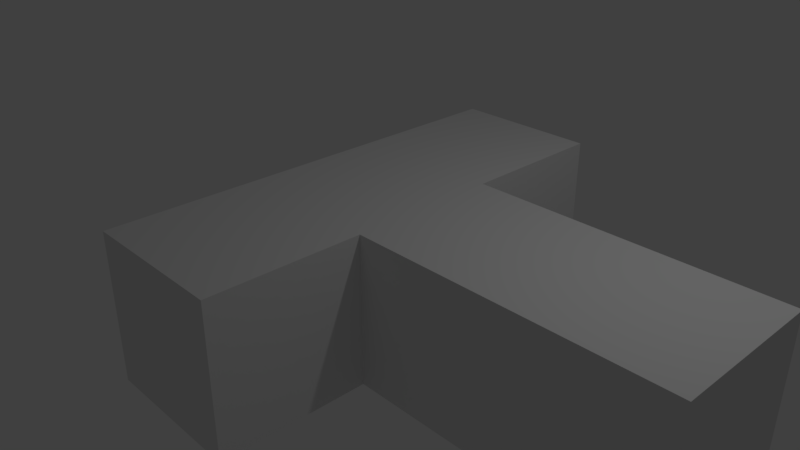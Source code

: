 # Source: 5T.blend  (saved by Blender 2.79.0; exported with 4.5.12 LTS)
import bpy
from mathutils import Matrix  # noqa: F401  (used for matrix-valued properties, if any)

bpy.ops.wm.read_factory_settings(use_empty=True)
scene = bpy.context.scene
scene.name = 'Scene'

# ---- collections
col_collection_1 = bpy.data.collections.new('Collection 1'); scene.collection.children.link(col_collection_1)

# ---- materials (node trees are filled in below, after node groups)
mat_material = bpy.data.materials.new('Material')
mat_material.alpha_threshold = 0.0
mat_material.use_transparent_shadow = False
mat_material.roughness = 0.5
mat_material.line_color = (0.0, 0.0, 0.0, 1.0)

# ---- material node trees

# ---- world
world_world = bpy.data.worlds.new('World'); scene.world = world_world
world_world.color = (0.05088, 0.05088, 0.05088)
world_world.use_sun_shadow = False
world_world.sun_shadow_jitter_overblur = 0.0
world_world.cycles.sampling_method = 'MANUAL'

# ---- cameras
cam_camera = bpy.data.cameras.new('Camera')
cam_camera.clip_end = 100.0
cam_camera.lens = 35.0
cam_camera.sensor_width = 32.0
cam_camera.sensor_height = 18.0
cam_camera.ortho_scale = 7.314
cam_camera.dof.focus_distance = 0.0
cam_camera.dof.aperture_fstop = 128.0

# ---- lights
light_lamp = bpy.data.lights.new('Lamp', 'POINT')
light_lamp.transmission_factor = 0.0
light_lamp.cutoff_distance = 30.0
light_lamp.energy = 100.0
light_lamp.shadow_buffer_clip_start = 1.001
light_lamp.shadow_soft_size = 0.1
light_lamp.shadow_maximum_resolution = 0.006
light_lamp.use_absolute_resolution = True

# ---- meshes
me_cube = bpy.data.meshes.new('Cube')
me_cube.from_pydata([(1.0, 1.0, -1.0), (1.0, -1.0, -1.0), (-1.0, -1.0, -1.0), (-1.0, 1.0, -1.0), (1.0, 1.0, 1.0), (1.0, -1.0, 1.0), (-1.0, -1.0, 1.0), (-1.0, 1.0, 1.0), (1.0, -3.0, -1.0), (-1.0, -3.0, -1.0), (1.0, -3.0, 1.0), (-1.0, -3.0, 1.0), (1.0, 3.0, -1.0), (-1.0, 3.0, -1.0), (1.0, 3.0, 1.0), (-1.0, 3.0, 1.0), (5.0, 1.0, -1.0), (5.0, -1.0, -1.0), (5.0, 1.0, 1.0), (5.0, -1.0, 1.0)], [], [(0, 1, 2, 3), (4, 7, 6, 5), (4, 5, 19, 18), (2, 1, 8, 9), (2, 6, 7, 3), (3, 7, 15, 13), (8, 10, 11, 9), (5, 6, 11, 10), (6, 2, 9, 11), (1, 5, 10, 8), (14, 12, 13, 15), (0, 3, 13, 12), (4, 0, 12, 14), (7, 4, 14, 15), (16, 18, 19, 17), (5, 1, 17, 19), (0, 4, 18, 16), (1, 0, 16, 17)])
me_cube.materials.append(mat_material)
me_cube.use_remesh_preserve_volume = False
me_cube.use_remesh_preserve_attributes = False
me_cube.use_mirror_vertex_groups = False
me_cube.update()

# ---- objects
ob_5t = bpy.data.objects.new('5T', me_cube)
ob_lamp = bpy.data.objects.new('Lamp', light_lamp)
ob_camera = bpy.data.objects.new('Camera', cam_camera)

# ---- transforms, parenting, visibility, modifiers, constraints
ob_5t.location = (0.0, 0.0, 0.0)
ob_5t.lock_rotations_4d = False
ob_5t.empty_display_type = 'ARROWS'
ob_5t.lineart.crease_threshold = 0.0
ob_lamp.location = (4.076, 1.005, 5.904)
ob_lamp.rotation_euler = (0.6503, 0.05522, 1.866)
ob_lamp.lock_rotations_4d = False
ob_lamp.empty_display_type = 'ARROWS'
ob_lamp.color = (0.0, 0.0, 0.0, 0.0)
ob_lamp.lineart.crease_threshold = 0.0
ob_camera.location = (7.481, -6.508, 5.344)
ob_camera.rotation_euler = (1.109, 0.0, 0.8149)
ob_camera.lock_rotations_4d = False
ob_camera.empty_display_type = 'ARROWS'
ob_camera.color = (0.0, 0.0, 0.0, 0.0)
ob_camera.display_type = 'WIRE'
ob_camera.lineart.crease_threshold = 0.0

# ---- collection membership
col_collection_1.objects.link(ob_5t)
col_collection_1.objects.link(ob_lamp)
col_collection_1.objects.link(ob_camera)

# ---- scene / render settings (as saved in the file)
scene.camera = ob_camera
scene.frame_start = 1; scene.frame_end = 250; scene.frame_set(1)
scene.render.engine = 'BLENDER_EEVEE_NEXT'
scene.render.resolution_percentage = 50
scene.render.dither_intensity = 0.0
scene.cycles.use_denoising = False
scene.cycles.samples = 128
scene.cycles.sampling_pattern = 'TABULATED_SOBOL'
scene.cycles.use_adaptive_sampling = False
scene.cycles.use_light_tree = False
scene.cycles.blur_glossy = 0.0
scene.cycles.sample_clamp_indirect = 0.0
scene.view_settings.view_transform = 'Standard'
bpy.context.view_layer.update()
